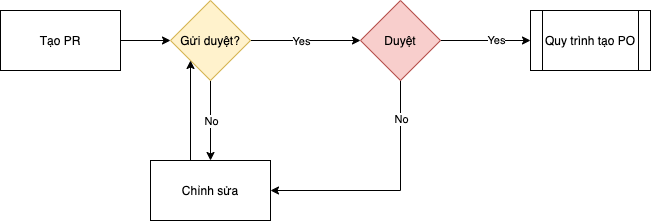

The diagram above was exported from draw.io. Its source (the exported page's mxGraphModel, read from the mxfile embedded in the PNG):
<mxGraphModel dx="946" dy="578" grid="1" gridSize="10" guides="1" tooltips="1" connect="1" arrows="1" fold="1" page="1" pageScale="1" pageWidth="850" pageHeight="1100" math="0" shadow="0">
  <root>
    <mxCell id="0" />
    <mxCell id="1" parent="0" />
    <mxCell id="13" style="edgeStyle=orthogonalEdgeStyle;rounded=0;orthogonalLoop=1;jettySize=auto;html=1;exitX=1;exitY=0.5;exitDx=0;exitDy=0;" edge="1" parent="1" source="4" target="7">
      <mxGeometry relative="1" as="geometry" />
    </mxCell>
    <mxCell id="17" value="Yes" style="edgeLabel;html=1;align=center;verticalAlign=middle;resizable=0;points=[];" vertex="1" connectable="0" parent="13">
      <mxGeometry x="-0.0909" relative="1" as="geometry">
        <mxPoint as="offset" />
      </mxGeometry>
    </mxCell>
    <mxCell id="19" style="edgeStyle=orthogonalEdgeStyle;rounded=0;orthogonalLoop=1;jettySize=auto;html=1;exitX=0.5;exitY=1;exitDx=0;exitDy=0;entryX=0.5;entryY=0;entryDx=0;entryDy=0;" edge="1" parent="1" source="4" target="5">
      <mxGeometry relative="1" as="geometry" />
    </mxCell>
    <mxCell id="20" value="No" style="edgeLabel;html=1;align=center;verticalAlign=middle;resizable=0;points=[];" vertex="1" connectable="0" parent="19">
      <mxGeometry relative="1" as="geometry">
        <mxPoint as="offset" />
      </mxGeometry>
    </mxCell>
    <mxCell id="4" value="Gửi duyệt?" style="rhombus;whiteSpace=wrap;html=1;fillColor=#fff2cc;strokeColor=#d6b656;" vertex="1" parent="1">
      <mxGeometry x="280" y="130" width="80" height="80" as="geometry" />
    </mxCell>
    <mxCell id="22" style="edgeStyle=orthogonalEdgeStyle;rounded=0;orthogonalLoop=1;jettySize=auto;html=1;exitX=0.25;exitY=0;exitDx=0;exitDy=0;entryX=0;entryY=1;entryDx=0;entryDy=0;" edge="1" parent="1">
      <mxGeometry relative="1" as="geometry">
        <mxPoint x="290" y="290" as="sourcePoint" />
        <mxPoint x="300" y="190" as="targetPoint" />
        <Array as="points">
          <mxPoint x="300" y="290" />
        </Array>
      </mxGeometry>
    </mxCell>
    <mxCell id="5" value="Chỉnh sửa" style="rounded=0;whiteSpace=wrap;html=1;" vertex="1" parent="1">
      <mxGeometry x="260" y="290" width="120" height="60" as="geometry" />
    </mxCell>
    <mxCell id="11" style="edgeStyle=orthogonalEdgeStyle;rounded=0;orthogonalLoop=1;jettySize=auto;html=1;exitX=1;exitY=0.5;exitDx=0;exitDy=0;" edge="1" parent="1" source="6" target="4">
      <mxGeometry relative="1" as="geometry" />
    </mxCell>
    <mxCell id="6" value="Tạo PR" style="rounded=0;whiteSpace=wrap;html=1;" vertex="1" parent="1">
      <mxGeometry x="110" y="140" width="120" height="60" as="geometry" />
    </mxCell>
    <mxCell id="15" style="edgeStyle=orthogonalEdgeStyle;rounded=0;orthogonalLoop=1;jettySize=auto;html=1;exitX=1;exitY=0.5;exitDx=0;exitDy=0;entryX=0;entryY=0.5;entryDx=0;entryDy=0;" edge="1" parent="1" source="7" target="9">
      <mxGeometry relative="1" as="geometry" />
    </mxCell>
    <mxCell id="16" value="Yes" style="edgeLabel;html=1;align=center;verticalAlign=middle;resizable=0;points=[];" vertex="1" connectable="0" parent="15">
      <mxGeometry x="0.2222" y="1" relative="1" as="geometry">
        <mxPoint as="offset" />
      </mxGeometry>
    </mxCell>
    <mxCell id="23" style="edgeStyle=orthogonalEdgeStyle;rounded=0;orthogonalLoop=1;jettySize=auto;html=1;exitX=0.5;exitY=1;exitDx=0;exitDy=0;entryX=1;entryY=0.5;entryDx=0;entryDy=0;" edge="1" parent="1" source="7" target="5">
      <mxGeometry relative="1" as="geometry" />
    </mxCell>
    <mxCell id="24" value="No" style="edgeLabel;html=1;align=center;verticalAlign=middle;resizable=0;points=[];" vertex="1" connectable="0" parent="23">
      <mxGeometry x="-0.6833" relative="1" as="geometry">
        <mxPoint as="offset" />
      </mxGeometry>
    </mxCell>
    <mxCell id="7" value="Duyệt" style="rhombus;whiteSpace=wrap;html=1;fillColor=#f8cecc;strokeColor=#b85450;" vertex="1" parent="1">
      <mxGeometry x="470" y="130" width="80" height="80" as="geometry" />
    </mxCell>
    <mxCell id="9" value="Quy trình tạo PO" style="shape=process;whiteSpace=wrap;html=1;backgroundOutline=1;" vertex="1" parent="1">
      <mxGeometry x="640" y="140" width="120" height="60" as="geometry" />
    </mxCell>
  </root>
</mxGraphModel>